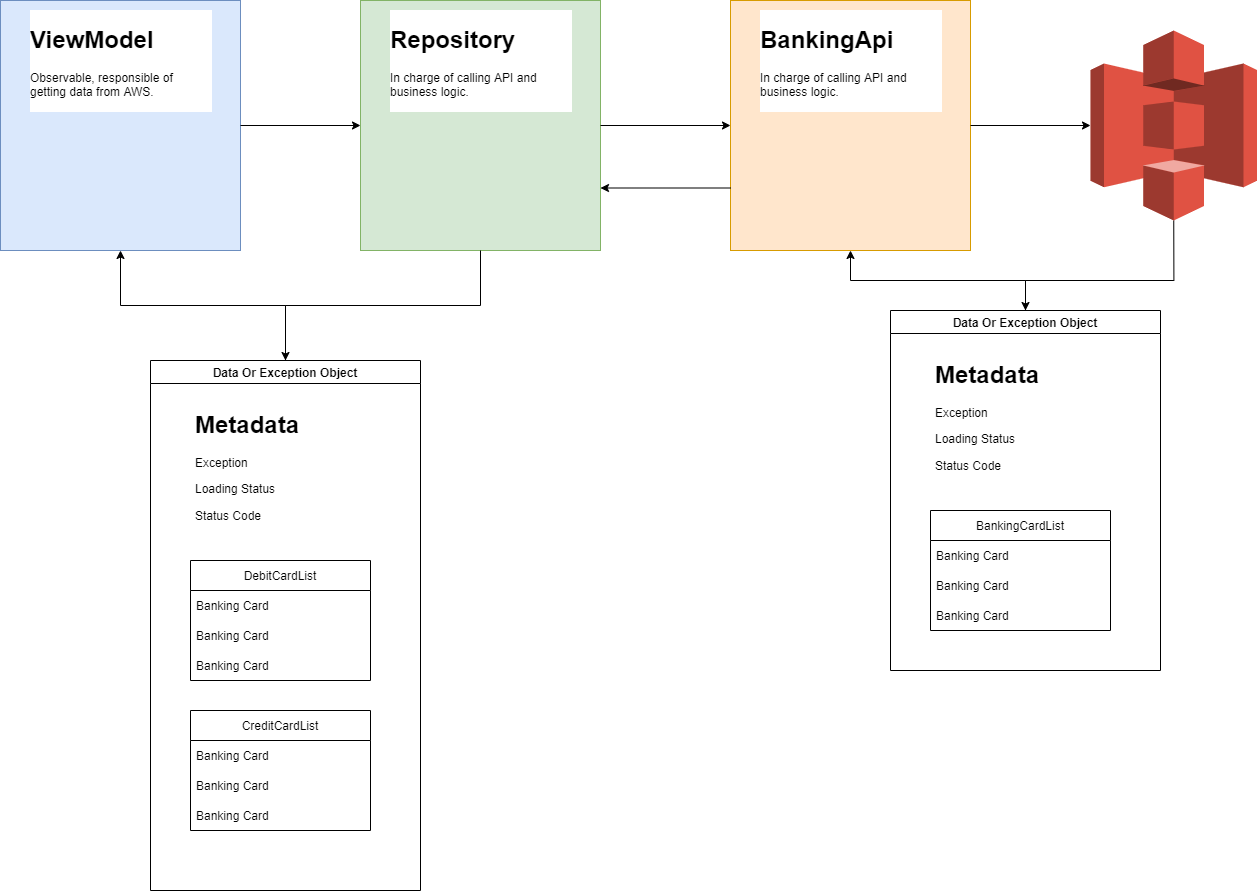

The diagram above was exported from draw.io. Its source (the exported page's mxGraphModel, read from the mxfile embedded in the PNG):
<mxGraphModel dx="2076" dy="1282" grid="1" gridSize="10" guides="1" tooltips="1" connect="1" arrows="1" fold="1" page="1" pageScale="1" pageWidth="850" pageHeight="1100" math="0" shadow="0">
  <root>
    <mxCell id="0" />
    <mxCell id="1" parent="0" />
    <mxCell id="S35NA2W6HmYGL6I4wrkt-4" value="" style="group" vertex="1" connectable="0" parent="1">
      <mxGeometry x="380" y="450" width="240" height="250" as="geometry" />
    </mxCell>
    <mxCell id="S35NA2W6HmYGL6I4wrkt-2" value="" style="rounded=0;whiteSpace=wrap;html=1;labelBackgroundColor=#FFFFFF;fillColor=#dae8fc;strokeColor=#6c8ebf;" vertex="1" parent="S35NA2W6HmYGL6I4wrkt-4">
      <mxGeometry width="240" height="250" as="geometry" />
    </mxCell>
    <mxCell id="S35NA2W6HmYGL6I4wrkt-3" value="&lt;h1&gt;ViewModel&lt;/h1&gt;&lt;p&gt;Observable, responsible of getting data from AWS.&lt;/p&gt;" style="text;html=1;strokeColor=none;fillColor=none;spacing=5;spacingTop=-20;whiteSpace=wrap;overflow=hidden;rounded=0;labelBackgroundColor=#FFFFFF;fontColor=#000000;" vertex="1" parent="S35NA2W6HmYGL6I4wrkt-4">
      <mxGeometry x="25" y="20" width="190" height="120" as="geometry" />
    </mxCell>
    <mxCell id="S35NA2W6HmYGL6I4wrkt-5" value="" style="group;fillColor=#d5e8d4;strokeColor=#82b366;" vertex="1" connectable="0" parent="1">
      <mxGeometry x="740" y="450" width="240" height="250" as="geometry" />
    </mxCell>
    <mxCell id="S35NA2W6HmYGL6I4wrkt-6" value="" style="rounded=0;whiteSpace=wrap;html=1;labelBackgroundColor=#FFFFFF;fillColor=#d5e8d4;strokeColor=#82b366;" vertex="1" parent="S35NA2W6HmYGL6I4wrkt-5">
      <mxGeometry width="240" height="250" as="geometry" />
    </mxCell>
    <mxCell id="S35NA2W6HmYGL6I4wrkt-7" value="&lt;h1&gt;Repository&lt;/h1&gt;&lt;p&gt;In charge of calling API and business logic.&lt;/p&gt;" style="text;html=1;strokeColor=none;fillColor=none;spacing=5;spacingTop=-20;whiteSpace=wrap;overflow=hidden;rounded=0;labelBackgroundColor=#FFFFFF;fontColor=#000000;" vertex="1" parent="S35NA2W6HmYGL6I4wrkt-5">
      <mxGeometry x="25" y="20" width="190" height="120" as="geometry" />
    </mxCell>
    <mxCell id="S35NA2W6HmYGL6I4wrkt-9" value="" style="group;fillColor=#ffe6cc;strokeColor=#d79b00;" vertex="1" connectable="0" parent="1">
      <mxGeometry x="1110" y="450" width="240" height="250" as="geometry" />
    </mxCell>
    <mxCell id="S35NA2W6HmYGL6I4wrkt-10" value="" style="rounded=0;whiteSpace=wrap;html=1;labelBackgroundColor=#FFFFFF;fillColor=#ffe6cc;strokeColor=#d79b00;" vertex="1" parent="S35NA2W6HmYGL6I4wrkt-9">
      <mxGeometry width="240" height="250" as="geometry" />
    </mxCell>
    <mxCell id="S35NA2W6HmYGL6I4wrkt-11" value="&lt;h1&gt;BankingApi&lt;/h1&gt;&lt;p&gt;In charge of calling API and business logic.&lt;/p&gt;" style="text;html=1;strokeColor=none;fillColor=none;spacing=5;spacingTop=-20;whiteSpace=wrap;overflow=hidden;rounded=0;labelBackgroundColor=#FFFFFF;fontColor=#000000;" vertex="1" parent="S35NA2W6HmYGL6I4wrkt-9">
      <mxGeometry x="25" y="20" width="190" height="120" as="geometry" />
    </mxCell>
    <mxCell id="S35NA2W6HmYGL6I4wrkt-53" style="edgeStyle=orthogonalEdgeStyle;rounded=0;orthogonalLoop=1;jettySize=auto;html=1;exitX=0.5;exitY=1;exitDx=0;exitDy=0;exitPerimeter=0;fontColor=#000000;" edge="1" parent="1" source="S35NA2W6HmYGL6I4wrkt-12" target="S35NA2W6HmYGL6I4wrkt-30">
      <mxGeometry relative="1" as="geometry">
        <Array as="points">
          <mxPoint x="1553" y="730" />
          <mxPoint x="1405" y="730" />
        </Array>
      </mxGeometry>
    </mxCell>
    <mxCell id="S35NA2W6HmYGL6I4wrkt-12" value="" style="outlineConnect=0;dashed=0;verticalLabelPosition=bottom;verticalAlign=top;align=center;html=1;shape=mxgraph.aws3.s3;fillColor=#E05243;gradientColor=none;labelBackgroundColor=#FFFFFF;fontColor=#000000;" vertex="1" parent="1">
      <mxGeometry x="1470" y="480" width="166.5" height="190" as="geometry" />
    </mxCell>
    <mxCell id="S35NA2W6HmYGL6I4wrkt-54" style="edgeStyle=orthogonalEdgeStyle;rounded=0;orthogonalLoop=1;jettySize=auto;html=1;exitX=0.5;exitY=0;exitDx=0;exitDy=0;entryX=0.5;entryY=1;entryDx=0;entryDy=0;fontColor=#000000;" edge="1" parent="1" source="S35NA2W6HmYGL6I4wrkt-30" target="S35NA2W6HmYGL6I4wrkt-10">
      <mxGeometry relative="1" as="geometry" />
    </mxCell>
    <mxCell id="S35NA2W6HmYGL6I4wrkt-30" value="Data Or Exception Object" style="swimlane;labelBackgroundColor=#FFFFFF;fontColor=#000000;" vertex="1" parent="1">
      <mxGeometry x="1270" y="760" width="270" height="360" as="geometry" />
    </mxCell>
    <mxCell id="S35NA2W6HmYGL6I4wrkt-16" value="BankingCardList" style="swimlane;fontStyle=0;childLayout=stackLayout;horizontal=1;startSize=30;horizontalStack=0;resizeParent=1;resizeParentMax=0;resizeLast=0;collapsible=1;marginBottom=0;labelBackgroundColor=#FFFFFF;fontColor=#000000;" vertex="1" parent="S35NA2W6HmYGL6I4wrkt-30">
      <mxGeometry x="40" y="200" width="180" height="120" as="geometry" />
    </mxCell>
    <mxCell id="S35NA2W6HmYGL6I4wrkt-17" value="Banking Card" style="text;strokeColor=none;fillColor=none;align=left;verticalAlign=middle;spacingLeft=4;spacingRight=4;overflow=hidden;points=[[0,0.5],[1,0.5]];portConstraint=eastwest;rotatable=0;labelBackgroundColor=#FFFFFF;fontColor=#000000;" vertex="1" parent="S35NA2W6HmYGL6I4wrkt-16">
      <mxGeometry y="30" width="180" height="30" as="geometry" />
    </mxCell>
    <mxCell id="S35NA2W6HmYGL6I4wrkt-18" value="Banking Card" style="text;strokeColor=none;fillColor=none;align=left;verticalAlign=middle;spacingLeft=4;spacingRight=4;overflow=hidden;points=[[0,0.5],[1,0.5]];portConstraint=eastwest;rotatable=0;labelBackgroundColor=#FFFFFF;fontColor=#000000;" vertex="1" parent="S35NA2W6HmYGL6I4wrkt-16">
      <mxGeometry y="60" width="180" height="30" as="geometry" />
    </mxCell>
    <mxCell id="S35NA2W6HmYGL6I4wrkt-19" value="Banking Card" style="text;strokeColor=none;fillColor=none;align=left;verticalAlign=middle;spacingLeft=4;spacingRight=4;overflow=hidden;points=[[0,0.5],[1,0.5]];portConstraint=eastwest;rotatable=0;labelBackgroundColor=#FFFFFF;fontColor=#000000;" vertex="1" parent="S35NA2W6HmYGL6I4wrkt-16">
      <mxGeometry y="90" width="180" height="30" as="geometry" />
    </mxCell>
    <mxCell id="S35NA2W6HmYGL6I4wrkt-39" value="&lt;h1&gt;Metadata&lt;/h1&gt;&lt;p&gt;Exception&lt;/p&gt;&lt;p&gt;Loading Status&lt;/p&gt;&lt;p&gt;Status Code&lt;/p&gt;" style="text;html=1;strokeColor=none;fillColor=none;spacing=5;spacingTop=-20;whiteSpace=wrap;overflow=hidden;rounded=0;labelBackgroundColor=#FFFFFF;fontColor=#000000;" vertex="1" parent="S35NA2W6HmYGL6I4wrkt-30">
      <mxGeometry x="40" y="45" width="190" height="120" as="geometry" />
    </mxCell>
    <mxCell id="S35NA2W6HmYGL6I4wrkt-57" style="edgeStyle=orthogonalEdgeStyle;rounded=0;orthogonalLoop=1;jettySize=auto;html=1;exitX=0.5;exitY=0;exitDx=0;exitDy=0;fontColor=#000000;" edge="1" parent="1" source="S35NA2W6HmYGL6I4wrkt-40" target="S35NA2W6HmYGL6I4wrkt-2">
      <mxGeometry relative="1" as="geometry" />
    </mxCell>
    <mxCell id="S35NA2W6HmYGL6I4wrkt-40" value="Data Or Exception Object" style="swimlane;labelBackgroundColor=#FFFFFF;fontColor=#000000;" vertex="1" parent="1">
      <mxGeometry x="530" y="810" width="270" height="530" as="geometry" />
    </mxCell>
    <mxCell id="S35NA2W6HmYGL6I4wrkt-41" value="DebitCardList" style="swimlane;fontStyle=0;childLayout=stackLayout;horizontal=1;startSize=30;horizontalStack=0;resizeParent=1;resizeParentMax=0;resizeLast=0;collapsible=1;marginBottom=0;labelBackgroundColor=#FFFFFF;fontColor=#000000;" vertex="1" parent="S35NA2W6HmYGL6I4wrkt-40">
      <mxGeometry x="40" y="200" width="180" height="120" as="geometry" />
    </mxCell>
    <mxCell id="S35NA2W6HmYGL6I4wrkt-42" value="Banking Card" style="text;strokeColor=none;fillColor=none;align=left;verticalAlign=middle;spacingLeft=4;spacingRight=4;overflow=hidden;points=[[0,0.5],[1,0.5]];portConstraint=eastwest;rotatable=0;labelBackgroundColor=#FFFFFF;fontColor=#000000;" vertex="1" parent="S35NA2W6HmYGL6I4wrkt-41">
      <mxGeometry y="30" width="180" height="30" as="geometry" />
    </mxCell>
    <mxCell id="S35NA2W6HmYGL6I4wrkt-43" value="Banking Card" style="text;strokeColor=none;fillColor=none;align=left;verticalAlign=middle;spacingLeft=4;spacingRight=4;overflow=hidden;points=[[0,0.5],[1,0.5]];portConstraint=eastwest;rotatable=0;labelBackgroundColor=#FFFFFF;fontColor=#000000;" vertex="1" parent="S35NA2W6HmYGL6I4wrkt-41">
      <mxGeometry y="60" width="180" height="30" as="geometry" />
    </mxCell>
    <mxCell id="S35NA2W6HmYGL6I4wrkt-44" value="Banking Card" style="text;strokeColor=none;fillColor=none;align=left;verticalAlign=middle;spacingLeft=4;spacingRight=4;overflow=hidden;points=[[0,0.5],[1,0.5]];portConstraint=eastwest;rotatable=0;labelBackgroundColor=#FFFFFF;fontColor=#000000;" vertex="1" parent="S35NA2W6HmYGL6I4wrkt-41">
      <mxGeometry y="90" width="180" height="30" as="geometry" />
    </mxCell>
    <mxCell id="S35NA2W6HmYGL6I4wrkt-45" value="&lt;h1&gt;Metadata&lt;/h1&gt;&lt;p&gt;Exception&lt;/p&gt;&lt;p&gt;Loading Status&lt;/p&gt;&lt;p&gt;Status Code&lt;/p&gt;" style="text;html=1;strokeColor=none;fillColor=none;spacing=5;spacingTop=-20;whiteSpace=wrap;overflow=hidden;rounded=0;labelBackgroundColor=#FFFFFF;fontColor=#000000;" vertex="1" parent="S35NA2W6HmYGL6I4wrkt-40">
      <mxGeometry x="40" y="45" width="190" height="120" as="geometry" />
    </mxCell>
    <mxCell id="S35NA2W6HmYGL6I4wrkt-46" value="CreditCardList" style="swimlane;fontStyle=0;childLayout=stackLayout;horizontal=1;startSize=30;horizontalStack=0;resizeParent=1;resizeParentMax=0;resizeLast=0;collapsible=1;marginBottom=0;labelBackgroundColor=#FFFFFF;fontColor=#000000;" vertex="1" parent="S35NA2W6HmYGL6I4wrkt-40">
      <mxGeometry x="40" y="350" width="180" height="120" as="geometry" />
    </mxCell>
    <mxCell id="S35NA2W6HmYGL6I4wrkt-47" value="Banking Card" style="text;strokeColor=none;fillColor=none;align=left;verticalAlign=middle;spacingLeft=4;spacingRight=4;overflow=hidden;points=[[0,0.5],[1,0.5]];portConstraint=eastwest;rotatable=0;labelBackgroundColor=#FFFFFF;fontColor=#000000;" vertex="1" parent="S35NA2W6HmYGL6I4wrkt-46">
      <mxGeometry y="30" width="180" height="30" as="geometry" />
    </mxCell>
    <mxCell id="S35NA2W6HmYGL6I4wrkt-48" value="Banking Card" style="text;strokeColor=none;fillColor=none;align=left;verticalAlign=middle;spacingLeft=4;spacingRight=4;overflow=hidden;points=[[0,0.5],[1,0.5]];portConstraint=eastwest;rotatable=0;labelBackgroundColor=#FFFFFF;fontColor=#000000;" vertex="1" parent="S35NA2W6HmYGL6I4wrkt-46">
      <mxGeometry y="60" width="180" height="30" as="geometry" />
    </mxCell>
    <mxCell id="S35NA2W6HmYGL6I4wrkt-49" value="Banking Card" style="text;strokeColor=none;fillColor=none;align=left;verticalAlign=middle;spacingLeft=4;spacingRight=4;overflow=hidden;points=[[0,0.5],[1,0.5]];portConstraint=eastwest;rotatable=0;labelBackgroundColor=#FFFFFF;fontColor=#000000;" vertex="1" parent="S35NA2W6HmYGL6I4wrkt-46">
      <mxGeometry y="90" width="180" height="30" as="geometry" />
    </mxCell>
    <mxCell id="S35NA2W6HmYGL6I4wrkt-50" style="edgeStyle=orthogonalEdgeStyle;rounded=0;orthogonalLoop=1;jettySize=auto;html=1;exitX=1;exitY=0.5;exitDx=0;exitDy=0;fontColor=#000000;" edge="1" parent="1" source="S35NA2W6HmYGL6I4wrkt-2" target="S35NA2W6HmYGL6I4wrkt-6">
      <mxGeometry relative="1" as="geometry" />
    </mxCell>
    <mxCell id="S35NA2W6HmYGL6I4wrkt-51" style="edgeStyle=orthogonalEdgeStyle;rounded=0;orthogonalLoop=1;jettySize=auto;html=1;exitX=1;exitY=0.5;exitDx=0;exitDy=0;entryX=0;entryY=0.5;entryDx=0;entryDy=0;fontColor=#000000;" edge="1" parent="1" source="S35NA2W6HmYGL6I4wrkt-6" target="S35NA2W6HmYGL6I4wrkt-10">
      <mxGeometry relative="1" as="geometry" />
    </mxCell>
    <mxCell id="S35NA2W6HmYGL6I4wrkt-52" style="edgeStyle=orthogonalEdgeStyle;rounded=0;orthogonalLoop=1;jettySize=auto;html=1;exitX=1;exitY=0.5;exitDx=0;exitDy=0;fontColor=#000000;" edge="1" parent="1" source="S35NA2W6HmYGL6I4wrkt-10" target="S35NA2W6HmYGL6I4wrkt-12">
      <mxGeometry relative="1" as="geometry" />
    </mxCell>
    <mxCell id="S35NA2W6HmYGL6I4wrkt-55" style="edgeStyle=orthogonalEdgeStyle;rounded=0;orthogonalLoop=1;jettySize=auto;html=1;exitX=0;exitY=0.75;exitDx=0;exitDy=0;entryX=1;entryY=0.75;entryDx=0;entryDy=0;fontColor=#000000;" edge="1" parent="1" source="S35NA2W6HmYGL6I4wrkt-10" target="S35NA2W6HmYGL6I4wrkt-6">
      <mxGeometry relative="1" as="geometry" />
    </mxCell>
    <mxCell id="S35NA2W6HmYGL6I4wrkt-56" style="edgeStyle=orthogonalEdgeStyle;rounded=0;orthogonalLoop=1;jettySize=auto;html=1;exitX=0.5;exitY=1;exitDx=0;exitDy=0;entryX=0.5;entryY=0;entryDx=0;entryDy=0;fontColor=#000000;" edge="1" parent="1" source="S35NA2W6HmYGL6I4wrkt-6" target="S35NA2W6HmYGL6I4wrkt-40">
      <mxGeometry relative="1" as="geometry" />
    </mxCell>
  </root>
</mxGraphModel>